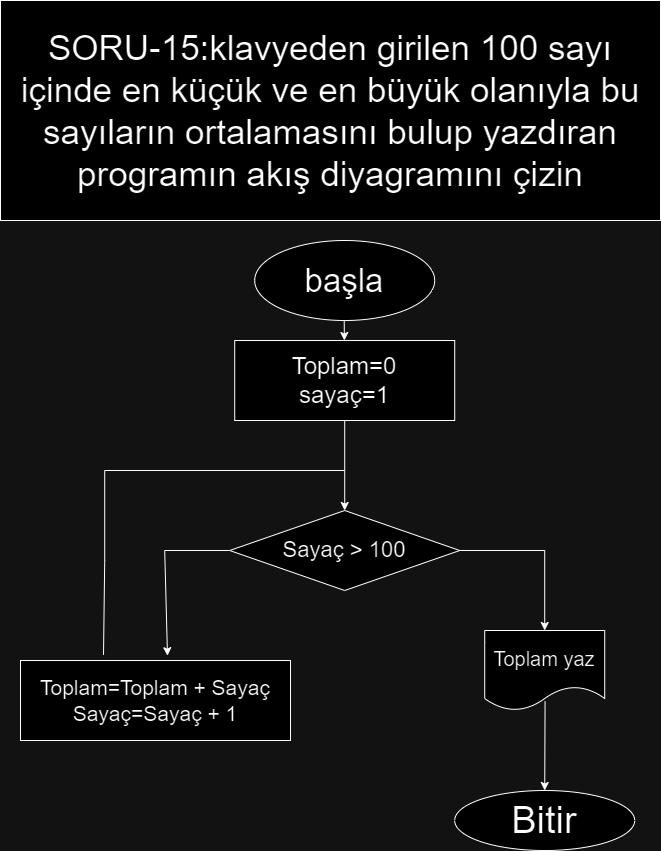

The diagram above was exported from draw.io. Its source (the exported page's mxGraphModel, read from the mxfile embedded in the PNG):
<mxGraphModel dx="194" dy="193" grid="1" gridSize="10" guides="1" tooltips="1" connect="1" arrows="1" fold="1" page="1" pageScale="1" pageWidth="827" pageHeight="1169" math="0" shadow="0">
  <root>
    <mxCell id="0" />
    <mxCell id="1" parent="0" />
    <object label="başla" id="nXatAIaFYmrgdEayDzVY-1">
      <mxCell style="ellipse;whiteSpace=wrap;html=1;align=center;fontSize=33;" parent="1" vertex="1">
        <mxGeometry x="314.21" y="270" width="180" height="80" as="geometry" />
      </mxCell>
    </object>
    <mxCell id="nXatAIaFYmrgdEayDzVY-3" value="" style="endArrow=classic;html=1;rounded=0;" parent="1" target="nXatAIaFYmrgdEayDzVY-4" edge="1">
      <mxGeometry width="50" height="50" relative="1" as="geometry">
        <mxPoint x="403.71" y="350" as="sourcePoint" />
        <mxPoint x="404.21" y="400" as="targetPoint" />
      </mxGeometry>
    </mxCell>
    <mxCell id="nXatAIaFYmrgdEayDzVY-4" value="&lt;font style=&quot;font-size: 24px;&quot;&gt;Toplam=0&lt;br&gt;sayaç=1&lt;/font&gt;" style="rounded=0;whiteSpace=wrap;html=1;" parent="1" vertex="1">
      <mxGeometry x="294.21" y="370" width="220" height="80" as="geometry" />
    </mxCell>
    <mxCell id="nXatAIaFYmrgdEayDzVY-5" value="" style="endArrow=classic;html=1;rounded=0;" parent="1" edge="1">
      <mxGeometry width="50" height="50" relative="1" as="geometry">
        <mxPoint x="404.21" y="450" as="sourcePoint" />
        <mxPoint x="404.21" y="540" as="targetPoint" />
        <Array as="points" />
      </mxGeometry>
    </mxCell>
    <mxCell id="nXatAIaFYmrgdEayDzVY-6" value="&lt;font style=&quot;font-size: 22px;&quot;&gt;Sayaç &amp;gt; 100&lt;/font&gt;" style="rhombus;whiteSpace=wrap;html=1;" parent="1" vertex="1">
      <mxGeometry x="289.21" y="540" width="230" height="80" as="geometry" />
    </mxCell>
    <mxCell id="nXatAIaFYmrgdEayDzVY-7" value="&lt;font style=&quot;font-size: 20px;&quot;&gt;Toplam yaz&lt;/font&gt;" style="shape=document;whiteSpace=wrap;html=1;boundedLbl=1;" parent="1" vertex="1">
      <mxGeometry x="544.21" y="660" width="120" height="80" as="geometry" />
    </mxCell>
    <mxCell id="nXatAIaFYmrgdEayDzVY-8" value="&lt;font style=&quot;font-size: 38px;&quot;&gt;Bitir&lt;/font&gt;" style="ellipse;whiteSpace=wrap;html=1;" parent="1" vertex="1">
      <mxGeometry x="514.21" y="820" width="180" height="60" as="geometry" />
    </mxCell>
    <mxCell id="nXatAIaFYmrgdEayDzVY-10" value="&lt;font style=&quot;font-size: 21px;&quot;&gt;Toplam=Toplam + Sayaç&lt;br&gt;Sayaç=Sayaç + 1&lt;/font&gt;" style="rounded=0;whiteSpace=wrap;html=1;" parent="1" vertex="1">
      <mxGeometry x="80" y="690" width="270" height="80" as="geometry" />
    </mxCell>
    <mxCell id="nXatAIaFYmrgdEayDzVY-14" value="" style="endArrow=none;html=1;rounded=0;" parent="1" edge="1">
      <mxGeometry width="50" height="50" relative="1" as="geometry">
        <mxPoint x="164.21" y="500" as="sourcePoint" />
        <mxPoint x="404.21" y="500" as="targetPoint" />
      </mxGeometry>
    </mxCell>
    <mxCell id="nXatAIaFYmrgdEayDzVY-17" value="" style="endArrow=none;html=1;rounded=0;exitX=0.477;exitY=-0.07;exitDx=0;exitDy=0;exitPerimeter=0;" parent="1" edge="1">
      <mxGeometry width="50" height="50" relative="1" as="geometry">
        <mxPoint x="162.99999999999997" y="684.4000000000001" as="sourcePoint" />
        <mxPoint x="164.21" y="500" as="targetPoint" />
        <Array as="points">
          <mxPoint x="164.21" y="590" />
        </Array>
      </mxGeometry>
    </mxCell>
    <mxCell id="nXatAIaFYmrgdEayDzVY-18" value="" style="endArrow=classic;html=1;rounded=0;entryX=0.714;entryY=-0.06;entryDx=0;entryDy=0;entryPerimeter=0;" parent="1" source="nXatAIaFYmrgdEayDzVY-6" edge="1">
      <mxGeometry width="50" height="50" relative="1" as="geometry">
        <mxPoint x="284.21" y="580" as="sourcePoint" />
        <mxPoint x="226.98999999999998" y="685.2" as="targetPoint" />
        <Array as="points">
          <mxPoint x="224.21" y="580" />
        </Array>
      </mxGeometry>
    </mxCell>
    <mxCell id="nXatAIaFYmrgdEayDzVY-19" value="" style="endArrow=classic;html=1;rounded=0;entryX=0.5;entryY=0;entryDx=0;entryDy=0;exitX=1;exitY=0.5;exitDx=0;exitDy=0;" parent="1" source="nXatAIaFYmrgdEayDzVY-6" target="nXatAIaFYmrgdEayDzVY-7" edge="1">
      <mxGeometry width="50" height="50" relative="1" as="geometry">
        <mxPoint x="544.21" y="630" as="sourcePoint" />
        <mxPoint x="594.21" y="580" as="targetPoint" />
        <Array as="points">
          <mxPoint x="604.21" y="580" />
        </Array>
      </mxGeometry>
    </mxCell>
    <mxCell id="nXatAIaFYmrgdEayDzVY-20" value="" style="endArrow=classic;html=1;rounded=0;entryX=0.5;entryY=0;entryDx=0;entryDy=0;exitX=0.503;exitY=0.885;exitDx=0;exitDy=0;exitPerimeter=0;" parent="1" source="nXatAIaFYmrgdEayDzVY-7" edge="1">
      <mxGeometry width="50" height="50" relative="1" as="geometry">
        <mxPoint x="604.21" y="760" as="sourcePoint" />
        <mxPoint x="604.21" y="820" as="targetPoint" />
      </mxGeometry>
    </mxCell>
    <mxCell id="vHA5UYci0jGbjQF1t8U9-1" value="&lt;font style=&quot;font-size: 35px;&quot;&gt;SORU-15:klavyeden girilen 100 sayı içinde en küçük ve en büyük olanıyla bu sayıların ortalamasını bulup yazdıran programın akış diyagramını çizin&lt;/font&gt;" style="rounded=0;whiteSpace=wrap;html=1;" parent="1" vertex="1">
      <mxGeometry x="60" y="30" width="660" height="220" as="geometry" />
    </mxCell>
  </root>
</mxGraphModel>